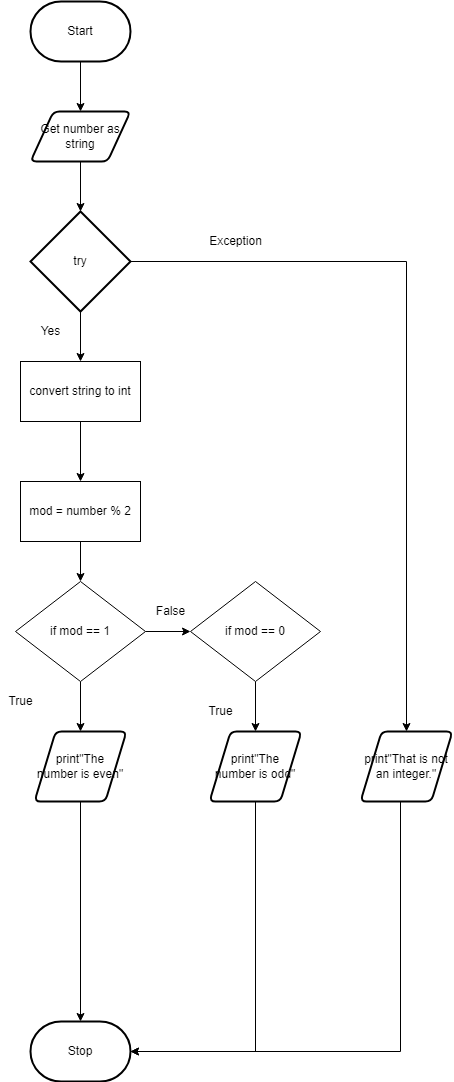

The diagram above was exported from draw.io. Its source (the exported page's mxGraphModel, read from the mxfile embedded in the PNG):
<mxGraphModel dx="1074" dy="749" grid="1" gridSize="10" guides="1" tooltips="1" connect="1" arrows="1" fold="1" page="1" pageScale="1" pageWidth="827" pageHeight="1169" math="0" shadow="0">
  <root>
    <mxCell id="0" />
    <mxCell id="1" parent="0" />
    <mxCell id="74" style="edgeStyle=none;html=1;entryX=0.5;entryY=0;entryDx=0;entryDy=0;entryPerimeter=0;" edge="1" parent="1" source="3" target="72">
      <mxGeometry relative="1" as="geometry" />
    </mxCell>
    <mxCell id="3" value="Get number as string" style="shape=parallelogram;html=1;strokeWidth=2;perimeter=parallelogramPerimeter;whiteSpace=wrap;rounded=1;arcSize=12;size=0.23;" parent="1" vertex="1">
      <mxGeometry x="380" y="140" width="100" height="50" as="geometry" />
    </mxCell>
    <mxCell id="68" style="edgeStyle=orthogonalEdgeStyle;rounded=0;html=1;entryX=0.5;entryY=0;entryDx=0;entryDy=0;" parent="1" source="5" target="3" edge="1">
      <mxGeometry relative="1" as="geometry" />
    </mxCell>
    <mxCell id="5" value="Start" style="strokeWidth=2;html=1;shape=mxgraph.flowchart.terminator;whiteSpace=wrap;" parent="1" vertex="1">
      <mxGeometry x="380" y="30" width="100" height="60" as="geometry" />
    </mxCell>
    <mxCell id="11" value="Stop" style="strokeWidth=2;html=1;shape=mxgraph.flowchart.terminator;whiteSpace=wrap;" parent="1" vertex="1">
      <mxGeometry x="380" y="1050" width="100" height="60" as="geometry" />
    </mxCell>
    <mxCell id="89" style="edgeStyle=none;html=1;entryX=0.5;entryY=0;entryDx=0;entryDy=0;entryPerimeter=0;" edge="1" parent="1" source="23" target="11">
      <mxGeometry relative="1" as="geometry" />
    </mxCell>
    <mxCell id="23" value="print&quot;The number is even&quot;" style="shape=parallelogram;html=1;strokeWidth=2;perimeter=parallelogramPerimeter;whiteSpace=wrap;rounded=1;arcSize=12;size=0.23;" parent="1" vertex="1">
      <mxGeometry x="384" y="760" width="92" height="70" as="geometry" />
    </mxCell>
    <mxCell id="83" style="edgeStyle=none;html=1;entryX=0;entryY=0.5;entryDx=0;entryDy=0;" edge="1" parent="1" source="30" target="76">
      <mxGeometry relative="1" as="geometry" />
    </mxCell>
    <mxCell id="86" style="edgeStyle=none;html=1;entryX=0.5;entryY=0;entryDx=0;entryDy=0;" edge="1" parent="1" source="30" target="23">
      <mxGeometry relative="1" as="geometry" />
    </mxCell>
    <mxCell id="30" value="&lt;span&gt;if mod == 1&lt;/span&gt;" style="rhombus;whiteSpace=wrap;html=1;" parent="1" vertex="1">
      <mxGeometry x="365" y="610" width="130" height="100" as="geometry" />
    </mxCell>
    <mxCell id="52" value="False" style="text;html=1;resizable=0;autosize=1;align=center;verticalAlign=middle;points=[];fillColor=none;strokeColor=none;rounded=0;" parent="1" vertex="1">
      <mxGeometry x="495" y="630" width="50" height="20" as="geometry" />
    </mxCell>
    <mxCell id="77" style="edgeStyle=none;html=1;entryX=0.5;entryY=0;entryDx=0;entryDy=0;" edge="1" parent="1" source="72" target="73">
      <mxGeometry relative="1" as="geometry" />
    </mxCell>
    <mxCell id="92" style="edgeStyle=orthogonalEdgeStyle;rounded=0;html=1;entryX=0.5;entryY=0;entryDx=0;entryDy=0;" edge="1" parent="1" source="72" target="91">
      <mxGeometry relative="1" as="geometry" />
    </mxCell>
    <mxCell id="72" value="try" style="strokeWidth=2;html=1;shape=mxgraph.flowchart.decision;whiteSpace=wrap;" vertex="1" parent="1">
      <mxGeometry x="380" y="240" width="100" height="100" as="geometry" />
    </mxCell>
    <mxCell id="78" style="edgeStyle=none;html=1;entryX=0.5;entryY=0;entryDx=0;entryDy=0;" edge="1" parent="1" source="73" target="75">
      <mxGeometry relative="1" as="geometry" />
    </mxCell>
    <mxCell id="73" value="convert string to int" style="rounded=0;whiteSpace=wrap;html=1;" vertex="1" parent="1">
      <mxGeometry x="370" y="390" width="120" height="60" as="geometry" />
    </mxCell>
    <mxCell id="79" style="edgeStyle=none;html=1;entryX=0.5;entryY=0;entryDx=0;entryDy=0;" edge="1" parent="1" source="75" target="30">
      <mxGeometry relative="1" as="geometry" />
    </mxCell>
    <mxCell id="75" value="mod = number % 2" style="rounded=0;whiteSpace=wrap;html=1;" vertex="1" parent="1">
      <mxGeometry x="370" y="510" width="120" height="60" as="geometry" />
    </mxCell>
    <mxCell id="88" style="edgeStyle=none;html=1;entryX=0.5;entryY=0;entryDx=0;entryDy=0;" edge="1" parent="1" source="76" target="82">
      <mxGeometry relative="1" as="geometry" />
    </mxCell>
    <mxCell id="76" value="&lt;span&gt;if mod == 0&lt;/span&gt;" style="rhombus;whiteSpace=wrap;html=1;" vertex="1" parent="1">
      <mxGeometry x="540" y="610" width="130" height="100" as="geometry" />
    </mxCell>
    <mxCell id="80" value="Yes" style="text;html=1;resizable=0;autosize=1;align=center;verticalAlign=middle;points=[];fillColor=none;strokeColor=none;rounded=0;" vertex="1" parent="1">
      <mxGeometry x="380" y="350" width="40" height="20" as="geometry" />
    </mxCell>
    <mxCell id="90" style="edgeStyle=orthogonalEdgeStyle;html=1;entryX=1;entryY=0.5;entryDx=0;entryDy=0;entryPerimeter=0;rounded=0;" edge="1" parent="1" source="82" target="11">
      <mxGeometry relative="1" as="geometry">
        <Array as="points">
          <mxPoint x="605" y="1080" />
        </Array>
      </mxGeometry>
    </mxCell>
    <mxCell id="82" value="print&quot;The number is odd&quot;" style="shape=parallelogram;html=1;strokeWidth=2;perimeter=parallelogramPerimeter;whiteSpace=wrap;rounded=1;arcSize=12;size=0.23;" vertex="1" parent="1">
      <mxGeometry x="559" y="760" width="92" height="70" as="geometry" />
    </mxCell>
    <mxCell id="85" value="True" style="text;html=1;resizable=0;autosize=1;align=center;verticalAlign=middle;points=[];fillColor=none;strokeColor=none;rounded=0;" vertex="1" parent="1">
      <mxGeometry x="350" y="720" width="40" height="20" as="geometry" />
    </mxCell>
    <mxCell id="87" value="True" style="text;html=1;resizable=0;autosize=1;align=center;verticalAlign=middle;points=[];fillColor=none;strokeColor=none;rounded=0;" vertex="1" parent="1">
      <mxGeometry x="550" y="730" width="40" height="20" as="geometry" />
    </mxCell>
    <mxCell id="93" style="edgeStyle=orthogonalEdgeStyle;rounded=0;html=1;entryX=1;entryY=0.5;entryDx=0;entryDy=0;entryPerimeter=0;" edge="1" parent="1" source="91" target="11">
      <mxGeometry relative="1" as="geometry">
        <Array as="points">
          <mxPoint x="750" y="1080" />
        </Array>
      </mxGeometry>
    </mxCell>
    <mxCell id="91" value="print&quot;That is not an integer.&quot;" style="shape=parallelogram;html=1;strokeWidth=2;perimeter=parallelogramPerimeter;whiteSpace=wrap;rounded=1;arcSize=12;size=0.23;" vertex="1" parent="1">
      <mxGeometry x="710" y="760" width="92" height="70" as="geometry" />
    </mxCell>
    <mxCell id="94" value="Exception" style="text;html=1;resizable=0;autosize=1;align=center;verticalAlign=middle;points=[];fillColor=none;strokeColor=none;rounded=0;" vertex="1" parent="1">
      <mxGeometry x="550" y="260" width="70" height="20" as="geometry" />
    </mxCell>
  </root>
</mxGraphModel>